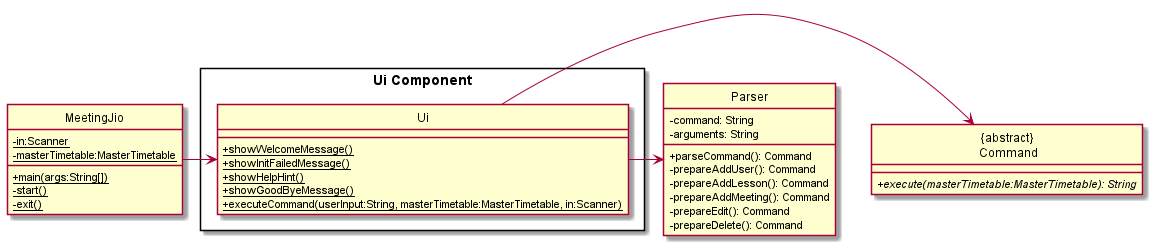

The diagram above was rendered by PlantUML. Its source (embedded in the PNG):
@startuml
hide circle
skinparam classAttributeIconSize 0

package "Ui Component" <<Rectangle>> {
    class Ui
}

class MeetingJio {
    -{static}in:Scanner
    -{static}masterTimetable:MasterTimetable
    +{static}main(args:String[])
    -{static}start()
    -{static}exit()
}

class Ui {
    +{static}showWelcomeMessage()
    +{static}showInitFailedMessage()
    +{static}showHelpHint()
    +{static}showGoodByeMessage()
    +{static}executeCommand(userInput:String, masterTimetable:MasterTimetable, in:Scanner)
}

class "{abstract}\n Command" {
    +execute(masterTimetable:MasterTimetable): String {abstract}
}

class Parser {
    -command: String
    -arguments: String
    +parseCommand(): Command
    -prepareAddUser(): Command
    -prepareAddLesson(): Command
    -prepareAddMeeting(): Command
    -prepareEdit(): Command
    -prepareDelete(): Command
}

MeetingJio -> Ui
Ui -> Parser
Ui -> "{abstract}\n Command"
@enduml